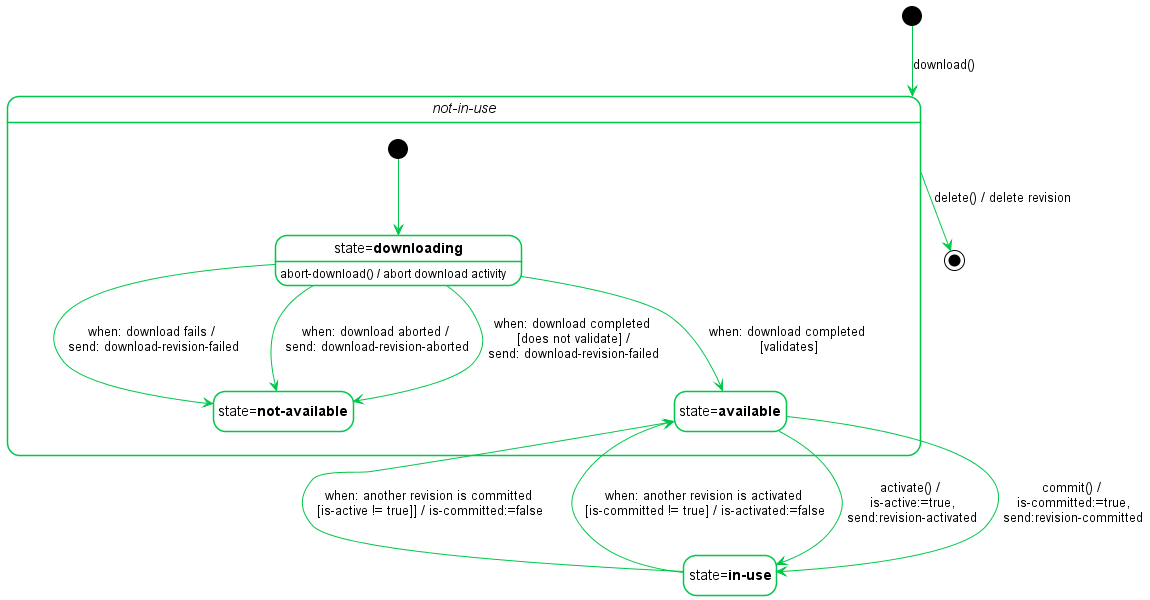

The diagram above was rendered by PlantUML. Its source (embedded in the PNG):
@startuml

!$backgroundColor = White

!$bbfLighterGreen = "#00c749"
!$bbfDarkerGreen = "#135056"
!$bbfLightGrey = "#e6ebef"
!$bbfDarkerGrey = "#ccd4e1"


hide circle
hide empty description
hide footbox

skinparam backgroundColor $backgroundColor
skinparam defaultFontName arial
skinparam shadowing false

skinparam arrowColor $bbfLighterGreen

skinparam Class {
  backgroundColor $backgroundColor
  borderColor $bbfLighterGreen
  borderThickness 1
}

skinparam Activity {
  backgroundColor $backgroundColor
  borderColor $bbfLighterGreen
  DiamondBackgroundColor $backgroundColor
  DiamondBorderColor $bbfLighterGreen
}

skinparam Object {
  backgroundColor $backgroundColor
  borderColor $bbfLighterGreen
}

skinparam Component {
  backgroundColor $backgroundColor
  borderColor $bbfLighterGreen
}

skinparam Interface {
  backgroundColor $backgroundColor
  borderColor $bbfLighterGreen
}

skinparam Note {
  backgroundColor $bbfLightGrey
  borderColor $bbfDarkerGreen
}

skinparam Package {
  backgroundColor $backgroundColor
  fontSize 11
  fontStyle normal
  borderColor $bbfLighterGreen
}

skinparam Sequence {
  actorBorderColor $bbfDarkerGreen
  boxBackgroundColor WhiteSmoke
  boxBorderColor $bbfDarkerGrey
  groupBorderColor $bbfDarkerGreen
  groupBackgroundColor $bbfDarkerGrey
  lifeLineBorderColor $bbfLighterGreen
  lifeLineBackgroundColor $bbfLighterGreen
  participantBackgroundColor $bbfLighterGreen
  participantBorderColor $bbfLighterGreen
}

skinparam State {
  backgroundColor $backgroundColor
  borderColor $bbfLighterGreen
}

   /'
     This file contains PlantUML source code to generate a UML diagram 
     that defines a state machine of a revision within the Software 
     Management YANG data model.

     Comments or questions about this Broadband Forum PlantUML file
     should be directed to <mailto:help@broadband-forum.org>.

     Editor:      Nick Hancock, ADTRAN

     Editor:      Ludwig Pauwels, Nokia

     PS Leader:   Joey Boyd, ADTRAN

     WA Director: Joey Boyd, ADTRAN

     WA Director: Sven Ooghe, Nokia";

     Copyright (c) 2021, Broadband Forum

     Redistribution and use in source and binary forms, with or
     without modification, are permitted provided that the following
     conditions are met:

     1. Redistributions of source code must retain the above copyright
        notice, this list of conditions and the following disclaimer.

     2. Redistributions in binary form must reproduce the above
        copyright notice, this list of conditions and the following
        disclaimer in the documentation and/or other materials
        provided with the distribution.

     3. Neither the name of the copyright holder nor the names of its
        contributors may be used to endorse or promote products
        derived from this software without specific prior written
        permission.

     THIS SOFTWARE IS PROVIDED BY THE COPYRIGHT HOLDERS AND
     CONTRIBUTORS \"AS IS\" AND ANY EXPRESS OR IMPLIED WARRANTIES,
     INCLUDING, BUT NOT LIMITED TO, THE IMPLIED WARRANTIES OF
     MERCHANTABILITY AND FITNESS FOR A PARTICULAR PURPOSE ARE
     DISCLAIMED. IN NO EVENT SHALL THE COPYRIGHT HOLDER OR
     CONTRIBUTORS BE LIABLE FOR ANY DIRECT, INDIRECT, INCIDENTAL,
     SPECIAL, EXEMPLARY, OR CONSEQUENTIAL DAMAGES (INCLUDING, BUT
     NOT LIMITED TO, PROCUREMENT OF SUBSTITUTE GOODS OR SERVICES;
     LOSS OF USE, DATA, OR PROFITS; OR BUSINESS INTERRUPTION) HOWEVER
     CAUSED AND ON ANY THEORY OF LIABILITY, WHETHER IN CONTRACT,
     STRICT LIABILITY, OR TORT (INCLUDING NEGLIGENCE OR OTHERWISE)
     ARISING IN ANY WAY OUT OF THE USE OF THIS SOFTWARE, EVEN IF
     ADVISED OF THE POSSIBILITY OF SUCH DAMAGE.

     The above license is used as a license under copyright only.
     Please reference the Forum IPR Policy for patent licensing terms
     <https://www.broadband-forum.org/ipr-policy>.

     Any moral rights which are necessary to exercise under the above
     license grant are also deemed granted under this license.

     This version of this YANG module is part of WT-383a5; see
     the WT itself for full legal notices.
     
     revision 2021-12-06 {
      description
        "TBD
         * Approval Date:    TBD.
         * Publication Date: TBD.";
     }
  '/

  ' Workaround a font size issue...
  skinparam StateFontSize Default
  
  state "state=**in-use**" as InUse

  state "//not-in-use//" as NotInUse {
    [*] --> downloading
    state "state=**not-available**" as NotAvailable
    state "state=**downloading**" as downloading
    downloading : abort-download() / abort download activity
    state "state=**available**" as available
    downloading --> NotAvailable : when: download fails /\n send: download-revision-failed
    downloading --> NotAvailable : when: download aborted /\n send: download-revision-aborted
    downloading --> available : when: download completed\n [validates]
    downloading --> NotAvailable : when: download completed\n [does not validate] /\n send: download-revision-failed
    available --> InUse : activate() /\n is-active:=true,\n send:revision-activated
    available --> InUse : commit() /\n is-committed:=true,\n send:revision-committed
    InUse --> available : when: another revision is committed\n [is-active != true]] / is-committed:=false
    InUse --> available : when: another revision is activated\n [is-committed != true] / is-activated:=false
  }

  [*] --> NotInUse : download()
  NotInUse --> [*] : delete() / delete revision
@enduml